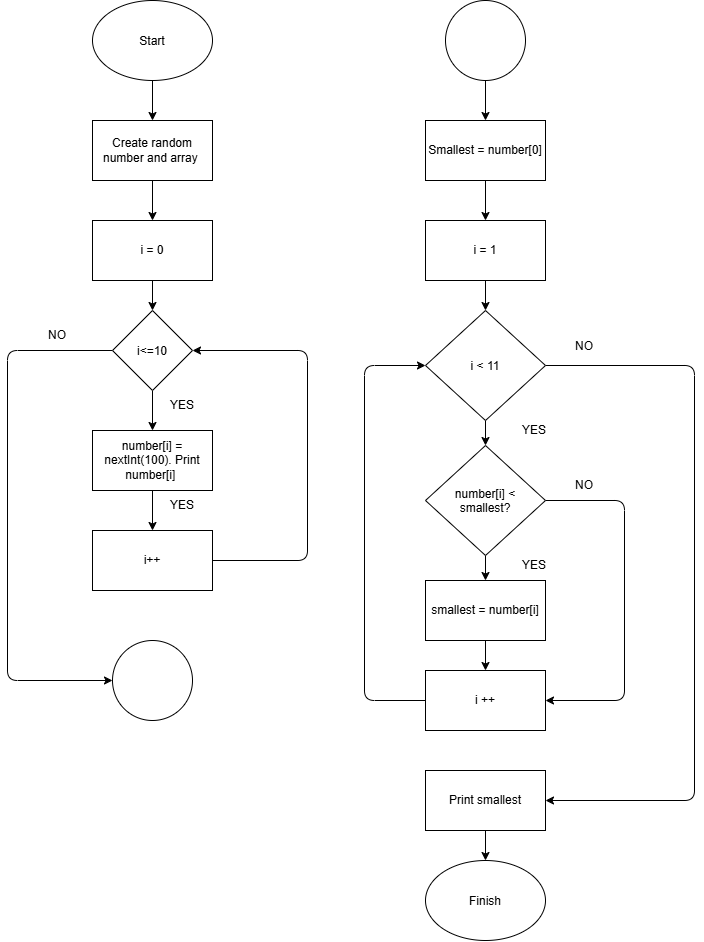

The diagram above was exported from draw.io. Its source (the exported page's mxGraphModel, read from the mxfile embedded in the PNG):
<mxGraphModel dx="1192" dy="582" grid="1" gridSize="10" guides="1" tooltips="1" connect="1" arrows="1" fold="1" page="1" pageScale="1" pageWidth="850" pageHeight="1100" math="0" shadow="0">
  <root>
    <mxCell id="0" />
    <mxCell id="1" parent="0" />
    <mxCell id="mi5YshK0WF0gTOh1q04w-2" edge="1" parent="1" source="JQ_TxP9LtChh93VbGydJ-10" style="edgeStyle=none;html=1;" target="mi5YshK0WF0gTOh1q04w-1" value="">
      <mxGeometry relative="1" as="geometry" />
    </mxCell>
    <mxCell id="JQ_TxP9LtChh93VbGydJ-10" parent="1" style="ellipse;whiteSpace=wrap;html=1;shapeInside=1;" value="Start" vertex="1">
      <mxGeometry height="80" width="120" x="148" y="50" as="geometry" />
    </mxCell>
    <mxCell id="rzvB-W3nRZfYGX8JRZtj-30" parent="1" style="ellipse;whiteSpace=wrap;html=1;shapeInside=1;" value="Finish" vertex="1">
      <mxGeometry height="80" width="120" x="481" y="910" as="geometry" />
    </mxCell>
    <mxCell id="mi5YshK0WF0gTOh1q04w-4" edge="1" parent="1" source="mi5YshK0WF0gTOh1q04w-1" style="edgeStyle=none;html=1;" target="mi5YshK0WF0gTOh1q04w-3" value="">
      <mxGeometry relative="1" as="geometry" />
    </mxCell>
    <mxCell id="mi5YshK0WF0gTOh1q04w-1" parent="1" style="whiteSpace=wrap;html=1;" value="Create random number and array&amp;nbsp;" vertex="1">
      <mxGeometry height="60" width="120" x="148" y="170" as="geometry" />
    </mxCell>
    <mxCell id="mi5YshK0WF0gTOh1q04w-6" edge="1" parent="1" source="mi5YshK0WF0gTOh1q04w-3" style="edgeStyle=none;html=1;" target="mi5YshK0WF0gTOh1q04w-5" value="">
      <mxGeometry relative="1" as="geometry" />
    </mxCell>
    <mxCell id="mi5YshK0WF0gTOh1q04w-3" parent="1" style="whiteSpace=wrap;html=1;" value="i = 0" vertex="1">
      <mxGeometry height="60" width="120" x="148" y="270" as="geometry" />
    </mxCell>
    <mxCell id="mi5YshK0WF0gTOh1q04w-8" edge="1" parent="1" source="mi5YshK0WF0gTOh1q04w-5" style="edgeStyle=none;html=1;" target="mi5YshK0WF0gTOh1q04w-7" value="">
      <mxGeometry relative="1" as="geometry" />
    </mxCell>
    <mxCell id="mi5YshK0WF0gTOh1q04w-17" edge="1" parent="1" source="mi5YshK0WF0gTOh1q04w-5" style="edgeStyle=none;html=1;exitX=0;exitY=0.5;exitDx=0;exitDy=0;entryX=0;entryY=0.5;entryDx=0;entryDy=0;" target="mi5YshK0WF0gTOh1q04w-16">
      <mxGeometry relative="1" as="geometry">
        <Array as="points">
          <mxPoint x="63" y="400" />
          <mxPoint x="63" y="730" />
        </Array>
      </mxGeometry>
    </mxCell>
    <mxCell id="mi5YshK0WF0gTOh1q04w-5" parent="1" style="rhombus;whiteSpace=wrap;html=1;shapeInside=1;" value="i&amp;lt;=10" vertex="1">
      <mxGeometry height="80" width="80" x="168" y="360" as="geometry" />
    </mxCell>
    <mxCell id="mi5YshK0WF0gTOh1q04w-10" edge="1" parent="1" source="mi5YshK0WF0gTOh1q04w-7" style="edgeStyle=none;html=1;" target="mi5YshK0WF0gTOh1q04w-9" value="">
      <mxGeometry relative="1" as="geometry" />
    </mxCell>
    <mxCell id="mi5YshK0WF0gTOh1q04w-7" parent="1" style="whiteSpace=wrap;html=1;" value="number[i] = nextInt(100). Print number[i]&amp;nbsp;" vertex="1">
      <mxGeometry height="60" width="120" x="148" y="480" as="geometry" />
    </mxCell>
    <mxCell id="mi5YshK0WF0gTOh1q04w-11" edge="1" parent="1" source="mi5YshK0WF0gTOh1q04w-9" style="edgeStyle=none;html=1;exitX=1;exitY=0.5;exitDx=0;exitDy=0;entryX=1;entryY=0.5;entryDx=0;entryDy=0;" target="mi5YshK0WF0gTOh1q04w-5">
      <mxGeometry relative="1" as="geometry">
        <Array as="points">
          <mxPoint x="363" y="610" />
          <mxPoint x="363" y="400" />
        </Array>
      </mxGeometry>
    </mxCell>
    <mxCell id="mi5YshK0WF0gTOh1q04w-9" parent="1" style="whiteSpace=wrap;html=1;" value="i++" vertex="1">
      <mxGeometry height="60" width="120" x="148" y="580" as="geometry" />
    </mxCell>
    <mxCell id="mi5YshK0WF0gTOh1q04w-12" parent="1" style="text;html=1;whiteSpace=wrap;strokeColor=none;fillColor=none;align=center;verticalAlign=middle;rounded=0;" value="NO" vertex="1">
      <mxGeometry height="30" width="60" x="83" y="370" as="geometry" />
    </mxCell>
    <mxCell id="mi5YshK0WF0gTOh1q04w-14" parent="1" style="text;html=1;whiteSpace=wrap;strokeColor=none;fillColor=none;align=center;verticalAlign=middle;rounded=0;" value="YES" vertex="1">
      <mxGeometry height="30" width="60" x="208" y="440" as="geometry" />
    </mxCell>
    <mxCell id="mi5YshK0WF0gTOh1q04w-15" parent="1" style="text;html=1;whiteSpace=wrap;strokeColor=none;fillColor=none;align=center;verticalAlign=middle;rounded=0;" value="YES" vertex="1">
      <mxGeometry height="30" width="60" x="208" y="540" as="geometry" />
    </mxCell>
    <mxCell id="mi5YshK0WF0gTOh1q04w-16" parent="1" style="ellipse;whiteSpace=wrap;html=1;shapeInside=1;aspect=fixed;" value="" vertex="1">
      <mxGeometry height="80" width="80" x="168" y="690" as="geometry" />
    </mxCell>
    <mxCell id="mi5YshK0WF0gTOh1q04w-20" edge="1" parent="1" source="mi5YshK0WF0gTOh1q04w-18" style="edgeStyle=none;html=1;" target="mi5YshK0WF0gTOh1q04w-19" value="">
      <mxGeometry relative="1" as="geometry" />
    </mxCell>
    <mxCell id="mi5YshK0WF0gTOh1q04w-18" parent="1" style="ellipse;whiteSpace=wrap;html=1;shapeInside=1;aspect=fixed;" value="" vertex="1">
      <mxGeometry height="80" width="80" x="501" y="50" as="geometry" />
    </mxCell>
    <mxCell id="mi5YshK0WF0gTOh1q04w-22" edge="1" parent="1" source="mi5YshK0WF0gTOh1q04w-19" style="edgeStyle=none;html=1;" target="mi5YshK0WF0gTOh1q04w-21" value="">
      <mxGeometry relative="1" as="geometry" />
    </mxCell>
    <mxCell id="mi5YshK0WF0gTOh1q04w-19" parent="1" style="whiteSpace=wrap;html=1;" value="Smallest = number[0]" vertex="1">
      <mxGeometry height="60" width="120" x="481" y="170" as="geometry" />
    </mxCell>
    <mxCell id="mi5YshK0WF0gTOh1q04w-28" edge="1" parent="1" source="mi5YshK0WF0gTOh1q04w-21" style="edgeStyle=none;html=1;" target="mi5YshK0WF0gTOh1q04w-26" value="">
      <mxGeometry relative="1" as="geometry" />
    </mxCell>
    <mxCell id="mi5YshK0WF0gTOh1q04w-21" parent="1" style="whiteSpace=wrap;html=1;" value="i = 1" vertex="1">
      <mxGeometry height="60" width="120" x="481" y="270" as="geometry" />
    </mxCell>
    <mxCell id="mi5YshK0WF0gTOh1q04w-31" edge="1" parent="1" source="mi5YshK0WF0gTOh1q04w-25" style="edgeStyle=none;html=1;" target="mi5YshK0WF0gTOh1q04w-30" value="">
      <mxGeometry relative="1" as="geometry" />
    </mxCell>
    <mxCell id="mi5YshK0WF0gTOh1q04w-34" edge="1" parent="1" source="mi5YshK0WF0gTOh1q04w-25" style="edgeStyle=none;html=1;exitX=1;exitY=0.5;exitDx=0;exitDy=0;entryX=1;entryY=0.5;entryDx=0;entryDy=0;" target="mi5YshK0WF0gTOh1q04w-32">
      <mxGeometry relative="1" as="geometry">
        <Array as="points">
          <mxPoint x="680" y="550" />
          <mxPoint x="680" y="750" />
        </Array>
      </mxGeometry>
    </mxCell>
    <mxCell id="mi5YshK0WF0gTOh1q04w-25" parent="1" style="rhombus;whiteSpace=wrap;html=1;shapeInside=1;" value="number[i] &amp;lt; smallest?" vertex="1">
      <mxGeometry height="110" width="120" x="481" y="495" as="geometry" />
    </mxCell>
    <mxCell id="mi5YshK0WF0gTOh1q04w-29" edge="1" parent="1" source="mi5YshK0WF0gTOh1q04w-26" style="edgeStyle=none;html=1;" target="mi5YshK0WF0gTOh1q04w-25" value="">
      <mxGeometry relative="1" as="geometry" />
    </mxCell>
    <mxCell id="mi5YshK0WF0gTOh1q04w-39" edge="1" parent="1" source="mi5YshK0WF0gTOh1q04w-26" style="edgeStyle=none;html=1;exitX=1;exitY=0.5;exitDx=0;exitDy=0;entryX=1;entryY=0.5;entryDx=0;entryDy=0;" target="mi5YshK0WF0gTOh1q04w-37">
      <mxGeometry relative="1" as="geometry">
        <Array as="points">
          <mxPoint x="750" y="415" />
          <mxPoint x="750" y="850" />
        </Array>
      </mxGeometry>
    </mxCell>
    <mxCell id="mi5YshK0WF0gTOh1q04w-26" parent="1" style="rhombus;whiteSpace=wrap;html=1;shapeInside=1;" value="i &amp;lt; 11" vertex="1">
      <mxGeometry height="110" width="120" x="481" y="360" as="geometry" />
    </mxCell>
    <mxCell id="mi5YshK0WF0gTOh1q04w-33" edge="1" parent="1" source="mi5YshK0WF0gTOh1q04w-30" style="edgeStyle=none;html=1;" target="mi5YshK0WF0gTOh1q04w-32" value="">
      <mxGeometry relative="1" as="geometry" />
    </mxCell>
    <mxCell id="mi5YshK0WF0gTOh1q04w-30" parent="1" style="whiteSpace=wrap;html=1;" value="smallest = number[i]" vertex="1">
      <mxGeometry height="60" width="120" x="481" y="630" as="geometry" />
    </mxCell>
    <mxCell id="mi5YshK0WF0gTOh1q04w-36" edge="1" parent="1" source="mi5YshK0WF0gTOh1q04w-32" style="edgeStyle=none;html=1;exitX=0;exitY=0.5;exitDx=0;exitDy=0;entryX=0;entryY=0.5;entryDx=0;entryDy=0;" target="mi5YshK0WF0gTOh1q04w-26">
      <mxGeometry relative="1" as="geometry">
        <Array as="points">
          <mxPoint x="420" y="750" />
          <mxPoint x="420" y="415" />
        </Array>
      </mxGeometry>
    </mxCell>
    <mxCell id="mi5YshK0WF0gTOh1q04w-32" parent="1" style="whiteSpace=wrap;html=1;" value="i ++" vertex="1">
      <mxGeometry height="60" width="120" x="481" y="720" as="geometry" />
    </mxCell>
    <mxCell id="mi5YshK0WF0gTOh1q04w-38" edge="1" parent="1" source="mi5YshK0WF0gTOh1q04w-37" style="edgeStyle=none;html=1;" target="rzvB-W3nRZfYGX8JRZtj-30" value="">
      <mxGeometry relative="1" as="geometry" />
    </mxCell>
    <mxCell id="mi5YshK0WF0gTOh1q04w-37" parent="1" style="rounded=0;whiteSpace=wrap;html=1;" value="Print smallest" vertex="1">
      <mxGeometry height="60" width="120" x="481" y="820" as="geometry" />
    </mxCell>
    <mxCell id="mi5YshK0WF0gTOh1q04w-40" parent="1" style="text;html=1;whiteSpace=wrap;strokeColor=none;fillColor=none;align=center;verticalAlign=middle;rounded=0;" value="NO" vertex="1">
      <mxGeometry height="30" width="60" x="610" y="520" as="geometry" />
    </mxCell>
    <mxCell id="mi5YshK0WF0gTOh1q04w-41" parent="1" style="text;html=1;whiteSpace=wrap;strokeColor=none;fillColor=none;align=center;verticalAlign=middle;rounded=0;" value="NO" vertex="1">
      <mxGeometry height="30" width="60" x="610" y="381" as="geometry" />
    </mxCell>
    <mxCell id="mi5YshK0WF0gTOh1q04w-42" parent="1" style="text;html=1;whiteSpace=wrap;strokeColor=none;fillColor=none;align=center;verticalAlign=middle;rounded=0;" value="YES" vertex="1">
      <mxGeometry height="30" width="60" x="560" y="465" as="geometry" />
    </mxCell>
    <mxCell id="mi5YshK0WF0gTOh1q04w-43" parent="1" style="text;html=1;whiteSpace=wrap;strokeColor=none;fillColor=none;align=center;verticalAlign=middle;rounded=0;" value="YES" vertex="1">
      <mxGeometry height="30" width="60" x="560" y="600" as="geometry" />
    </mxCell>
  </root>
</mxGraphModel>